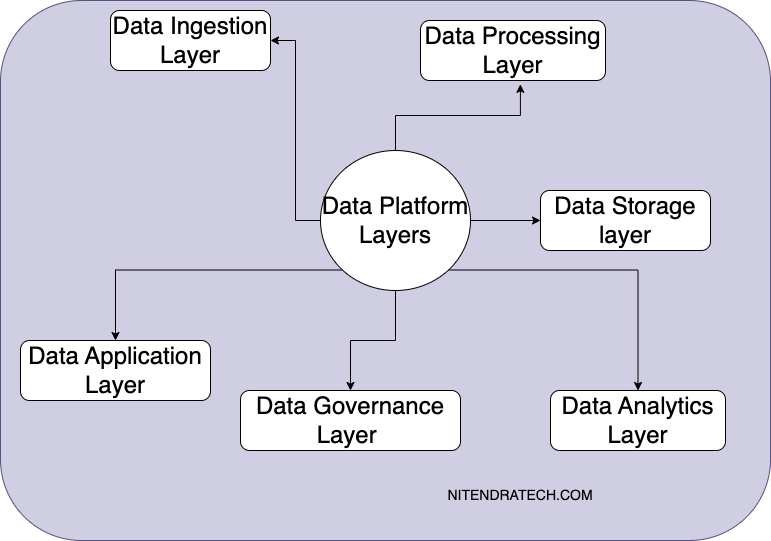

The diagram above was exported from draw.io. Its source (the exported page's mxGraphModel, read from the mxfile embedded in the PNG):
<mxGraphModel dx="1370" dy="1934" grid="1" gridSize="10" guides="1" tooltips="1" connect="1" arrows="1" fold="1" page="1" pageScale="1" pageWidth="850" pageHeight="1100" math="0" shadow="0">
  <root>
    <mxCell id="0" />
    <mxCell id="1" parent="0" />
    <mxCell id="AeopwAc82VIi9BjVWUxB-5" value="" style="rounded=1;whiteSpace=wrap;html=1;fillColor=#d0cee2;strokeColor=#56517e;" vertex="1" parent="1">
      <mxGeometry x="50" y="230" width="770" height="540" as="geometry" />
    </mxCell>
    <mxCell id="zO8vzc6IML4ht1_CetET-6" style="edgeStyle=orthogonalEdgeStyle;rounded=0;orthogonalLoop=1;jettySize=auto;html=1;entryX=1;entryY=0.5;entryDx=0;entryDy=0;fontSize=24;" parent="1" source="zO8vzc6IML4ht1_CetET-1" target="zO8vzc6IML4ht1_CetET-5" edge="1">
      <mxGeometry relative="1" as="geometry" />
    </mxCell>
    <mxCell id="zO8vzc6IML4ht1_CetET-7" style="edgeStyle=orthogonalEdgeStyle;rounded=0;orthogonalLoop=1;jettySize=auto;html=1;entryX=0.54;entryY=1.064;entryDx=0;entryDy=0;entryPerimeter=0;fontSize=24;" parent="1" source="zO8vzc6IML4ht1_CetET-1" target="zO8vzc6IML4ht1_CetET-4" edge="1">
      <mxGeometry relative="1" as="geometry" />
    </mxCell>
    <mxCell id="zO8vzc6IML4ht1_CetET-8" style="edgeStyle=orthogonalEdgeStyle;rounded=0;orthogonalLoop=1;jettySize=auto;html=1;entryX=0;entryY=0.5;entryDx=0;entryDy=0;fontSize=24;" parent="1" source="zO8vzc6IML4ht1_CetET-1" target="zO8vzc6IML4ht1_CetET-3" edge="1">
      <mxGeometry relative="1" as="geometry" />
    </mxCell>
    <mxCell id="zO8vzc6IML4ht1_CetET-9" style="edgeStyle=orthogonalEdgeStyle;rounded=0;orthogonalLoop=1;jettySize=auto;html=1;entryX=0.5;entryY=0;entryDx=0;entryDy=0;fontSize=24;exitX=1;exitY=1;exitDx=0;exitDy=0;" parent="1" source="zO8vzc6IML4ht1_CetET-1" target="zO8vzc6IML4ht1_CetET-2" edge="1">
      <mxGeometry relative="1" as="geometry" />
    </mxCell>
    <mxCell id="AeopwAc82VIi9BjVWUxB-1" style="edgeStyle=orthogonalEdgeStyle;rounded=0;orthogonalLoop=1;jettySize=auto;html=1;exitX=0.5;exitY=1;exitDx=0;exitDy=0;entryX=0.5;entryY=0;entryDx=0;entryDy=0;" edge="1" parent="1" source="zO8vzc6IML4ht1_CetET-1" target="zO8vzc6IML4ht1_CetET-10">
      <mxGeometry relative="1" as="geometry" />
    </mxCell>
    <mxCell id="AeopwAc82VIi9BjVWUxB-3" style="edgeStyle=orthogonalEdgeStyle;rounded=0;orthogonalLoop=1;jettySize=auto;html=1;exitX=0;exitY=1;exitDx=0;exitDy=0;entryX=0.5;entryY=0;entryDx=0;entryDy=0;" edge="1" parent="1" source="zO8vzc6IML4ht1_CetET-1" target="AeopwAc82VIi9BjVWUxB-2">
      <mxGeometry relative="1" as="geometry" />
    </mxCell>
    <mxCell id="zO8vzc6IML4ht1_CetET-1" value="&lt;font style=&quot;font-size: 24px;&quot;&gt;Data Platform Layers&lt;/font&gt;" style="ellipse;whiteSpace=wrap;html=1;" parent="1" vertex="1">
      <mxGeometry x="370" y="380" width="150" height="140" as="geometry" />
    </mxCell>
    <mxCell id="zO8vzc6IML4ht1_CetET-2" value="Data Analytics Layer" style="rounded=1;whiteSpace=wrap;html=1;fontSize=24;" parent="1" vertex="1">
      <mxGeometry x="600" y="620" width="175" height="60" as="geometry" />
    </mxCell>
    <mxCell id="zO8vzc6IML4ht1_CetET-3" value="Data Storage layer" style="rounded=1;whiteSpace=wrap;html=1;fontSize=24;" parent="1" vertex="1">
      <mxGeometry x="590" y="420" width="170" height="60" as="geometry" />
    </mxCell>
    <mxCell id="zO8vzc6IML4ht1_CetET-4" value="Data Processing Layer" style="rounded=1;whiteSpace=wrap;html=1;fontSize=24;" parent="1" vertex="1">
      <mxGeometry x="470" y="250" width="185" height="60" as="geometry" />
    </mxCell>
    <mxCell id="zO8vzc6IML4ht1_CetET-5" value="Data Ingestion Layer" style="rounded=1;whiteSpace=wrap;html=1;fontSize=24;" parent="1" vertex="1">
      <mxGeometry x="160" y="240" width="160" height="60" as="geometry" />
    </mxCell>
    <mxCell id="zO8vzc6IML4ht1_CetET-10" value="Data Governance Layer&amp;nbsp;" style="rounded=1;whiteSpace=wrap;html=1;fontSize=24;" parent="1" vertex="1">
      <mxGeometry x="290" y="620" width="220" height="60" as="geometry" />
    </mxCell>
    <mxCell id="AeopwAc82VIi9BjVWUxB-2" value="Data Application Layer" style="rounded=1;whiteSpace=wrap;html=1;fontSize=24;" vertex="1" parent="1">
      <mxGeometry x="70" y="570" width="190" height="60" as="geometry" />
    </mxCell>
    <mxCell id="AeopwAc82VIi9BjVWUxB-6" value="&lt;font style=&quot;font-size: 14px;&quot;&gt;NITENDRATECH.COM&lt;/font&gt;" style="text;html=1;strokeColor=none;fillColor=none;align=center;verticalAlign=middle;whiteSpace=wrap;rounded=0;" vertex="1" parent="1">
      <mxGeometry x="470" y="710" width="200" height="30" as="geometry" />
    </mxCell>
  </root>
</mxGraphModel>